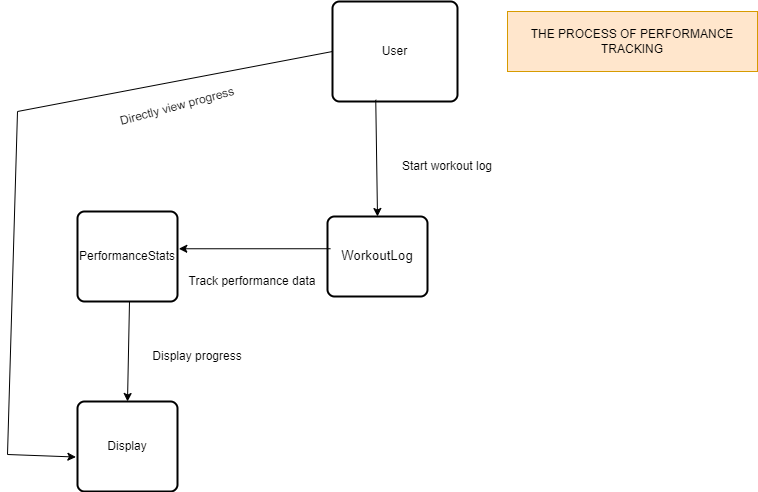

The diagram above was exported from draw.io. Its source (the exported page's mxGraphModel, read from the mxfile embedded in the PNG):
<mxGraphModel dx="1091" dy="680" grid="1" gridSize="10" guides="1" tooltips="1" connect="1" arrows="1" fold="1" page="1" pageScale="1" pageWidth="850" pageHeight="1100" math="0" shadow="0">
  <root>
    <mxCell id="0" />
    <mxCell id="1" parent="0" />
    <mxCell id="_Cag5-OIiK9TRUwmml6k-2" value="User" style="rounded=1;whiteSpace=wrap;html=1;absoluteArcSize=1;arcSize=14;strokeWidth=2;" vertex="1" parent="1">
      <mxGeometry x="375" y="40" width="125" height="100" as="geometry" />
    </mxCell>
    <mxCell id="_Cag5-OIiK9TRUwmml6k-6" value="" style="rounded=1;whiteSpace=wrap;html=1;absoluteArcSize=1;arcSize=14;strokeWidth=2;" vertex="1" parent="1">
      <mxGeometry x="120" y="250" width="100" height="90" as="geometry" />
    </mxCell>
    <mxCell id="_Cag5-OIiK9TRUwmml6k-8" value="" style="endArrow=classic;html=1;rounded=0;entryX=0.5;entryY=0;entryDx=0;entryDy=0;exitX=0.346;exitY=0.983;exitDx=0;exitDy=0;exitPerimeter=0;" edge="1" parent="1" source="_Cag5-OIiK9TRUwmml6k-2" target="_Cag5-OIiK9TRUwmml6k-37">
      <mxGeometry width="50" height="50" relative="1" as="geometry">
        <mxPoint x="425" y="160" as="sourcePoint" />
        <mxPoint x="580" y="180" as="targetPoint" />
      </mxGeometry>
    </mxCell>
    <mxCell id="_Cag5-OIiK9TRUwmml6k-11" value="PerformanceStats" style="text;html=1;align=center;verticalAlign=middle;whiteSpace=wrap;rounded=0;" vertex="1" parent="1">
      <mxGeometry x="140" y="280" width="60" height="30" as="geometry" />
    </mxCell>
    <mxCell id="_Cag5-OIiK9TRUwmml6k-35" value="THE PROCESS OF PERFORMANCE TRACKING" style="rounded=0;whiteSpace=wrap;html=1;fillColor=#ffe6cc;strokeColor=#d79b00;" vertex="1" parent="1">
      <mxGeometry x="550" y="50" width="250" height="60" as="geometry" />
    </mxCell>
    <mxCell id="_Cag5-OIiK9TRUwmml6k-37" value="&lt;span style=&quot;font-size:10.0pt;line-height:107%;&lt;br/&gt;font-family:&amp;quot;Courier New&amp;quot;;mso-fareast-font-family:&amp;quot;Times New Roman&amp;quot;;mso-font-kerning:&lt;br/&gt;0pt;mso-ligatures:none;mso-ansi-language:HU;mso-fareast-language:HU;mso-bidi-language:&lt;br/&gt;AR-SA&quot;&gt;WorkoutLog&lt;/span&gt;" style="rounded=1;whiteSpace=wrap;html=1;absoluteArcSize=1;arcSize=14;strokeWidth=2;" vertex="1" parent="1">
      <mxGeometry x="370" y="255" width="100" height="80" as="geometry" />
    </mxCell>
    <mxCell id="_Cag5-OIiK9TRUwmml6k-38" value="" style="endArrow=classic;html=1;rounded=0;entryX=1.013;entryY=0.414;entryDx=0;entryDy=0;entryPerimeter=0;exitX=0.031;exitY=0.403;exitDx=0;exitDy=0;exitPerimeter=0;" edge="1" parent="1" source="_Cag5-OIiK9TRUwmml6k-37" target="_Cag5-OIiK9TRUwmml6k-6">
      <mxGeometry width="50" height="50" relative="1" as="geometry">
        <mxPoint x="395" y="260" as="sourcePoint" />
        <mxPoint x="420" y="350" as="targetPoint" />
      </mxGeometry>
    </mxCell>
    <mxCell id="_Cag5-OIiK9TRUwmml6k-39" value="Track performance data" style="text;html=1;align=center;verticalAlign=middle;whiteSpace=wrap;rounded=0;" vertex="1" parent="1">
      <mxGeometry x="215" y="305" width="160" height="30" as="geometry" />
    </mxCell>
    <mxCell id="_Cag5-OIiK9TRUwmml6k-41" value="Start workout log" style="text;html=1;align=center;verticalAlign=middle;whiteSpace=wrap;rounded=0;" vertex="1" parent="1">
      <mxGeometry x="410" y="190" width="160" height="30" as="geometry" />
    </mxCell>
    <mxCell id="_Cag5-OIiK9TRUwmml6k-70" value="" style="endArrow=classic;html=1;rounded=0;exitX=0;exitY=0.5;exitDx=0;exitDy=0;entryX=-0.016;entryY=0.617;entryDx=0;entryDy=0;entryPerimeter=0;" edge="1" parent="1" source="_Cag5-OIiK9TRUwmml6k-2" target="_Cag5-OIiK9TRUwmml6k-73">
      <mxGeometry width="50" height="50" relative="1" as="geometry">
        <mxPoint x="340" y="50" as="sourcePoint" />
        <mxPoint x="263" y="403" as="targetPoint" />
        <Array as="points">
          <mxPoint x="60" y="150" />
          <mxPoint x="50" y="493" />
        </Array>
      </mxGeometry>
    </mxCell>
    <mxCell id="_Cag5-OIiK9TRUwmml6k-71" value="Directly view progress" style="text;html=1;align=center;verticalAlign=middle;whiteSpace=wrap;rounded=0;rotation=-15;" vertex="1" parent="1">
      <mxGeometry x="140" y="130" width="160" height="30" as="geometry" />
    </mxCell>
    <mxCell id="_Cag5-OIiK9TRUwmml6k-73" value="Display" style="rounded=1;whiteSpace=wrap;html=1;absoluteArcSize=1;arcSize=14;strokeWidth=2;" vertex="1" parent="1">
      <mxGeometry x="120" y="440" width="100" height="90" as="geometry" />
    </mxCell>
    <mxCell id="_Cag5-OIiK9TRUwmml6k-74" value="" style="endArrow=classic;html=1;rounded=0;entryX=0.5;entryY=0;entryDx=0;entryDy=0;exitX=0.031;exitY=0.403;exitDx=0;exitDy=0;exitPerimeter=0;" edge="1" parent="1" target="_Cag5-OIiK9TRUwmml6k-73">
      <mxGeometry width="50" height="50" relative="1" as="geometry">
        <mxPoint x="172" y="340" as="sourcePoint" />
        <mxPoint x="20" y="340" as="targetPoint" />
      </mxGeometry>
    </mxCell>
    <mxCell id="_Cag5-OIiK9TRUwmml6k-75" value="Display progress" style="text;html=1;align=center;verticalAlign=middle;whiteSpace=wrap;rounded=0;" vertex="1" parent="1">
      <mxGeometry x="160" y="380" width="160" height="30" as="geometry" />
    </mxCell>
  </root>
</mxGraphModel>